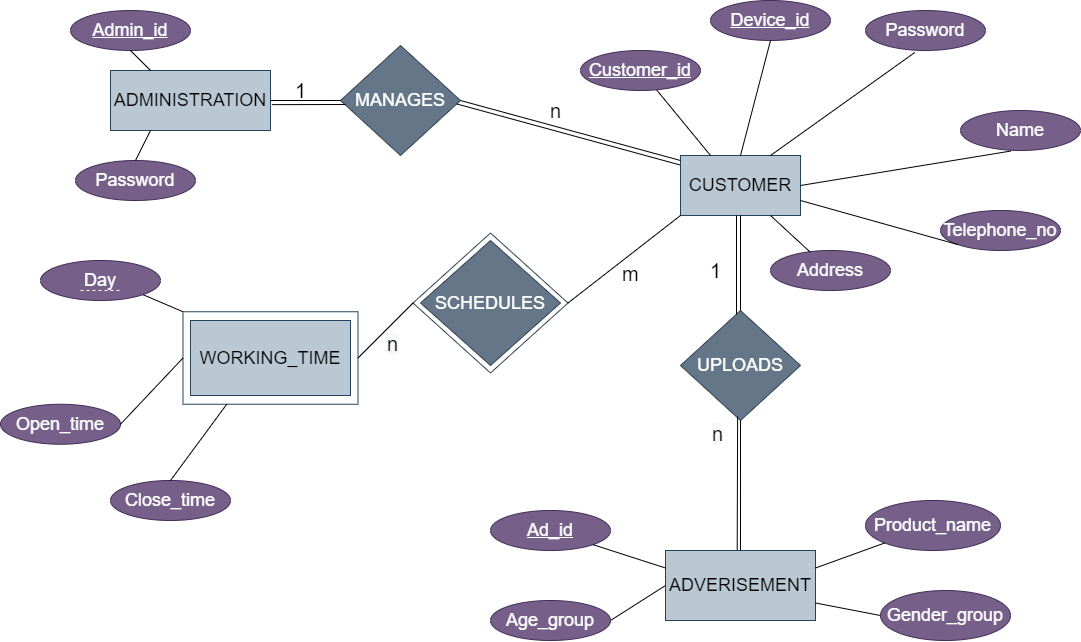

The diagram above was exported from draw.io. Its source (the exported page's mxGraphModel, read from the mxfile embedded in the PNG):
<mxGraphModel dx="2333" dy="794" grid="1" gridSize="10" guides="1" tooltips="1" connect="1" arrows="1" fold="1" page="1" pageScale="1" pageWidth="850" pageHeight="1100" math="0" shadow="0">
  <root>
    <mxCell id="0" />
    <mxCell id="1" parent="0" />
    <mxCell id="3WnPbtZfVxWwfrtbTZsg-92" value="&lt;font style=&quot;font-size: 18px&quot;&gt;ADMINISTRATION&lt;/font&gt;" style="rounded=0;whiteSpace=wrap;html=1;fillColor=#bac8d3;strokeColor=#23445d;" vertex="1" parent="1">
      <mxGeometry x="-390" y="180" width="160" height="60" as="geometry" />
    </mxCell>
    <mxCell id="3WnPbtZfVxWwfrtbTZsg-93" value="&lt;font style=&quot;font-size: 18px&quot;&gt;MANAGES&lt;/font&gt;" style="rhombus;whiteSpace=wrap;html=1;fillColor=#647687;strokeColor=#314354;fontColor=#ffffff;" vertex="1" parent="1">
      <mxGeometry x="-160" y="155" width="120" height="110" as="geometry" />
    </mxCell>
    <mxCell id="3WnPbtZfVxWwfrtbTZsg-94" value="&lt;font style=&quot;font-size: 18px&quot;&gt;CUSTOMER&lt;/font&gt;" style="rounded=0;whiteSpace=wrap;html=1;fillColor=#bac8d3;strokeColor=#23445d;" vertex="1" parent="1">
      <mxGeometry x="180" y="265" width="120" height="60" as="geometry" />
    </mxCell>
    <mxCell id="3WnPbtZfVxWwfrtbTZsg-95" value="&lt;u&gt;&lt;font style=&quot;font-size: 18px&quot;&gt;Customer_id&lt;/font&gt;&lt;/u&gt;" style="ellipse;whiteSpace=wrap;html=1;fillColor=#76608a;strokeColor=#432D57;fontColor=#ffffff;" vertex="1" parent="1">
      <mxGeometry x="80" y="160" width="120" height="40" as="geometry" />
    </mxCell>
    <mxCell id="3WnPbtZfVxWwfrtbTZsg-96" value="&lt;font style=&quot;font-size: 18px&quot;&gt;Address&lt;/font&gt;" style="ellipse;whiteSpace=wrap;html=1;fillColor=#76608a;strokeColor=#432D57;fontColor=#ffffff;" vertex="1" parent="1">
      <mxGeometry x="270" y="360" width="120" height="40" as="geometry" />
    </mxCell>
    <mxCell id="3WnPbtZfVxWwfrtbTZsg-97" value="&lt;font style=&quot;font-size: 18px&quot;&gt;Telephone_no&lt;/font&gt;" style="ellipse;whiteSpace=wrap;html=1;fillColor=#76608a;strokeColor=#432D57;fontColor=#ffffff;" vertex="1" parent="1">
      <mxGeometry x="440" y="320" width="120" height="40" as="geometry" />
    </mxCell>
    <mxCell id="3WnPbtZfVxWwfrtbTZsg-98" value="&lt;font style=&quot;font-size: 18px&quot;&gt;Password&lt;/font&gt;" style="ellipse;whiteSpace=wrap;html=1;fillColor=#76608a;strokeColor=#432D57;fontColor=#ffffff;" vertex="1" parent="1">
      <mxGeometry x="365" y="120" width="120" height="40" as="geometry" />
    </mxCell>
    <mxCell id="3WnPbtZfVxWwfrtbTZsg-99" value="&lt;font style=&quot;font-size: 18px&quot;&gt;Name&lt;/font&gt;" style="ellipse;whiteSpace=wrap;html=1;fillColor=#76608a;strokeColor=#432D57;fontColor=#ffffff;" vertex="1" parent="1">
      <mxGeometry x="460" y="220" width="120" height="40" as="geometry" />
    </mxCell>
    <mxCell id="3WnPbtZfVxWwfrtbTZsg-100" value="" style="endArrow=none;html=1;entryX=0.25;entryY=0;entryDx=0;entryDy=0;" edge="1" parent="1" source="3WnPbtZfVxWwfrtbTZsg-95" target="3WnPbtZfVxWwfrtbTZsg-94">
      <mxGeometry width="50" height="50" relative="1" as="geometry">
        <mxPoint x="400" y="310" as="sourcePoint" />
        <mxPoint x="520" y="120" as="targetPoint" />
      </mxGeometry>
    </mxCell>
    <mxCell id="3WnPbtZfVxWwfrtbTZsg-101" value="" style="endArrow=none;html=1;entryX=0.417;entryY=1.015;entryDx=0;entryDy=0;entryPerimeter=0;exitX=1;exitY=0.5;exitDx=0;exitDy=0;" edge="1" parent="1" source="3WnPbtZfVxWwfrtbTZsg-94" target="3WnPbtZfVxWwfrtbTZsg-99">
      <mxGeometry width="50" height="50" relative="1" as="geometry">
        <mxPoint x="620" y="100" as="sourcePoint" />
        <mxPoint x="670" y="50" as="targetPoint" />
      </mxGeometry>
    </mxCell>
    <mxCell id="3WnPbtZfVxWwfrtbTZsg-102" value="" style="endArrow=none;html=1;entryX=0.75;entryY=0;entryDx=0;entryDy=0;exitX=0.411;exitY=1.05;exitDx=0;exitDy=0;exitPerimeter=0;" edge="1" parent="1" source="3WnPbtZfVxWwfrtbTZsg-98" target="3WnPbtZfVxWwfrtbTZsg-94">
      <mxGeometry width="50" height="50" relative="1" as="geometry">
        <mxPoint x="400" y="310" as="sourcePoint" />
        <mxPoint x="450" y="260" as="targetPoint" />
      </mxGeometry>
    </mxCell>
    <mxCell id="3WnPbtZfVxWwfrtbTZsg-103" value="" style="endArrow=none;html=1;entryX=1;entryY=0.75;entryDx=0;entryDy=0;exitX=0;exitY=1;exitDx=0;exitDy=0;" edge="1" parent="1" source="3WnPbtZfVxWwfrtbTZsg-97" target="3WnPbtZfVxWwfrtbTZsg-94">
      <mxGeometry width="50" height="50" relative="1" as="geometry">
        <mxPoint x="400" y="320" as="sourcePoint" />
        <mxPoint x="450" y="270" as="targetPoint" />
      </mxGeometry>
    </mxCell>
    <mxCell id="3WnPbtZfVxWwfrtbTZsg-104" value="" style="endArrow=none;html=1;entryX=0.75;entryY=1;entryDx=0;entryDy=0;" edge="1" parent="1" source="3WnPbtZfVxWwfrtbTZsg-96" target="3WnPbtZfVxWwfrtbTZsg-94">
      <mxGeometry width="50" height="50" relative="1" as="geometry">
        <mxPoint x="400" y="320" as="sourcePoint" />
        <mxPoint x="450" y="270" as="targetPoint" />
      </mxGeometry>
    </mxCell>
    <mxCell id="3WnPbtZfVxWwfrtbTZsg-105" value="" style="endArrow=none;html=1;entryX=0;entryY=0.5;entryDx=0;entryDy=0;exitX=1;exitY=0.5;exitDx=0;exitDy=0;" edge="1" parent="1" source="3WnPbtZfVxWwfrtbTZsg-92" target="3WnPbtZfVxWwfrtbTZsg-93">
      <mxGeometry width="50" height="50" relative="1" as="geometry">
        <mxPoint x="400" y="320" as="sourcePoint" />
        <mxPoint x="450" y="270" as="targetPoint" />
      </mxGeometry>
    </mxCell>
    <mxCell id="3WnPbtZfVxWwfrtbTZsg-106" value="" style="endArrow=none;html=1;entryX=1;entryY=0.5;entryDx=0;entryDy=0;" edge="1" parent="1" target="3WnPbtZfVxWwfrtbTZsg-93">
      <mxGeometry width="50" height="50" relative="1" as="geometry">
        <mxPoint x="180" y="270" as="sourcePoint" />
        <mxPoint x="450" y="230" as="targetPoint" />
      </mxGeometry>
    </mxCell>
    <mxCell id="3WnPbtZfVxWwfrtbTZsg-107" value="&lt;u&gt;&lt;font style=&quot;font-size: 18px&quot;&gt;Admin_id&lt;/font&gt;&lt;/u&gt;" style="ellipse;whiteSpace=wrap;html=1;fillColor=#76608a;strokeColor=#432D57;fontColor=#ffffff;" vertex="1" parent="1">
      <mxGeometry x="-430" y="120" width="120" height="40" as="geometry" />
    </mxCell>
    <mxCell id="3WnPbtZfVxWwfrtbTZsg-108" value="&lt;font style=&quot;font-size: 18px&quot;&gt;Password&lt;/font&gt;" style="ellipse;whiteSpace=wrap;html=1;fillColor=#76608a;strokeColor=#432D57;fontColor=#ffffff;" vertex="1" parent="1">
      <mxGeometry x="-425" y="270" width="120" height="40" as="geometry" />
    </mxCell>
    <mxCell id="3WnPbtZfVxWwfrtbTZsg-109" value="" style="endArrow=none;html=1;entryX=0.25;entryY=1;entryDx=0;entryDy=0;exitX=0.5;exitY=0;exitDx=0;exitDy=0;" edge="1" parent="1" source="3WnPbtZfVxWwfrtbTZsg-108" target="3WnPbtZfVxWwfrtbTZsg-92">
      <mxGeometry width="50" height="50" relative="1" as="geometry">
        <mxPoint x="400" y="280" as="sourcePoint" />
        <mxPoint x="450" y="230" as="targetPoint" />
      </mxGeometry>
    </mxCell>
    <mxCell id="3WnPbtZfVxWwfrtbTZsg-110" value="" style="endArrow=none;html=1;entryX=0.25;entryY=0;entryDx=0;entryDy=0;exitX=0.5;exitY=1;exitDx=0;exitDy=0;" edge="1" parent="1" source="3WnPbtZfVxWwfrtbTZsg-107" target="3WnPbtZfVxWwfrtbTZsg-92">
      <mxGeometry width="50" height="50" relative="1" as="geometry">
        <mxPoint x="400" y="280" as="sourcePoint" />
        <mxPoint x="450" y="230" as="targetPoint" />
      </mxGeometry>
    </mxCell>
    <mxCell id="3WnPbtZfVxWwfrtbTZsg-111" value="&lt;font style=&quot;font-size: 18px&quot;&gt;UPLOADS&lt;/font&gt;" style="rhombus;whiteSpace=wrap;html=1;fillColor=#647687;strokeColor=#314354;fontColor=#ffffff;" vertex="1" parent="1">
      <mxGeometry x="180" y="420" width="120" height="110" as="geometry" />
    </mxCell>
    <mxCell id="3WnPbtZfVxWwfrtbTZsg-112" value="" style="endArrow=none;html=1;entryX=0.5;entryY=0;entryDx=0;entryDy=0;exitX=0.5;exitY=1;exitDx=0;exitDy=0;" edge="1" parent="1" source="3WnPbtZfVxWwfrtbTZsg-94" target="3WnPbtZfVxWwfrtbTZsg-111">
      <mxGeometry width="50" height="50" relative="1" as="geometry">
        <mxPoint x="400" y="320" as="sourcePoint" />
        <mxPoint x="450" y="270" as="targetPoint" />
      </mxGeometry>
    </mxCell>
    <mxCell id="3WnPbtZfVxWwfrtbTZsg-113" value="&lt;font style=&quot;font-size: 18px&quot;&gt;ADVERISEMENT&lt;/font&gt;" style="rounded=0;whiteSpace=wrap;html=1;fillColor=#bac8d3;strokeColor=#23445d;" vertex="1" parent="1">
      <mxGeometry x="165" y="660" width="150" height="70" as="geometry" />
    </mxCell>
    <mxCell id="3WnPbtZfVxWwfrtbTZsg-114" value="" style="endArrow=none;html=1;entryX=0.5;entryY=1;entryDx=0;entryDy=0;exitX=0.5;exitY=0;exitDx=0;exitDy=0;" edge="1" parent="1" source="3WnPbtZfVxWwfrtbTZsg-113" target="3WnPbtZfVxWwfrtbTZsg-111">
      <mxGeometry width="50" height="50" relative="1" as="geometry">
        <mxPoint x="420" y="410" as="sourcePoint" />
        <mxPoint x="470" y="360" as="targetPoint" />
      </mxGeometry>
    </mxCell>
    <mxCell id="3WnPbtZfVxWwfrtbTZsg-128" value="&lt;u&gt;&lt;font style=&quot;font-size: 18px&quot;&gt;Ad_id&lt;/font&gt;&lt;/u&gt;" style="ellipse;whiteSpace=wrap;html=1;fillColor=#76608a;strokeColor=#432D57;fontColor=#ffffff;" vertex="1" parent="1">
      <mxGeometry x="-10" y="620" width="120" height="40" as="geometry" />
    </mxCell>
    <mxCell id="3WnPbtZfVxWwfrtbTZsg-129" value="&lt;font style=&quot;font-size: 18px&quot;&gt;Product_name&lt;/font&gt;" style="ellipse;whiteSpace=wrap;html=1;fillColor=#76608a;strokeColor=#432D57;fontColor=#ffffff;" vertex="1" parent="1">
      <mxGeometry x="365" y="610" width="135" height="50" as="geometry" />
    </mxCell>
    <mxCell id="3WnPbtZfVxWwfrtbTZsg-130" value="&lt;font style=&quot;font-size: 18px&quot;&gt;Age_group&lt;/font&gt;" style="ellipse;whiteSpace=wrap;html=1;fillColor=#76608a;strokeColor=#432D57;fontColor=#ffffff;" vertex="1" parent="1">
      <mxGeometry x="-10" y="710" width="120" height="40" as="geometry" />
    </mxCell>
    <mxCell id="3WnPbtZfVxWwfrtbTZsg-131" value="&lt;font style=&quot;font-size: 18px&quot;&gt;Gender_group&lt;/font&gt;" style="ellipse;whiteSpace=wrap;html=1;fillColor=#76608a;strokeColor=#432D57;fontColor=#ffffff;" vertex="1" parent="1">
      <mxGeometry x="380" y="700" width="130" height="50" as="geometry" />
    </mxCell>
    <mxCell id="3WnPbtZfVxWwfrtbTZsg-132" value="" style="endArrow=none;html=1;entryX=1;entryY=1;entryDx=0;entryDy=0;exitX=0;exitY=0.25;exitDx=0;exitDy=0;" edge="1" parent="1" source="3WnPbtZfVxWwfrtbTZsg-113" target="3WnPbtZfVxWwfrtbTZsg-128">
      <mxGeometry width="50" height="50" relative="1" as="geometry">
        <mxPoint x="130" y="730" as="sourcePoint" />
        <mxPoint x="180" y="680" as="targetPoint" />
      </mxGeometry>
    </mxCell>
    <mxCell id="3WnPbtZfVxWwfrtbTZsg-133" value="" style="endArrow=none;html=1;entryX=1;entryY=0.5;entryDx=0;entryDy=0;exitX=0;exitY=0.5;exitDx=0;exitDy=0;" edge="1" parent="1" source="3WnPbtZfVxWwfrtbTZsg-113" target="3WnPbtZfVxWwfrtbTZsg-130">
      <mxGeometry width="50" height="50" relative="1" as="geometry">
        <mxPoint x="130" y="730" as="sourcePoint" />
        <mxPoint x="180" y="680" as="targetPoint" />
      </mxGeometry>
    </mxCell>
    <mxCell id="3WnPbtZfVxWwfrtbTZsg-134" value="" style="endArrow=none;html=1;entryX=0;entryY=1;entryDx=0;entryDy=0;exitX=1;exitY=0.25;exitDx=0;exitDy=0;" edge="1" parent="1" source="3WnPbtZfVxWwfrtbTZsg-113" target="3WnPbtZfVxWwfrtbTZsg-129">
      <mxGeometry width="50" height="50" relative="1" as="geometry">
        <mxPoint x="130" y="730" as="sourcePoint" />
        <mxPoint x="180" y="680" as="targetPoint" />
      </mxGeometry>
    </mxCell>
    <mxCell id="3WnPbtZfVxWwfrtbTZsg-135" value="" style="endArrow=none;html=1;entryX=0;entryY=0.5;entryDx=0;entryDy=0;exitX=1;exitY=0.75;exitDx=0;exitDy=0;" edge="1" parent="1" source="3WnPbtZfVxWwfrtbTZsg-113" target="3WnPbtZfVxWwfrtbTZsg-131">
      <mxGeometry width="50" height="50" relative="1" as="geometry">
        <mxPoint x="130" y="730" as="sourcePoint" />
        <mxPoint x="180" y="680" as="targetPoint" />
      </mxGeometry>
    </mxCell>
    <mxCell id="3WnPbtZfVxWwfrtbTZsg-149" value="&lt;font style=&quot;font-size: 18px&quot;&gt;SCHEDULES&lt;/font&gt;" style="rhombus;whiteSpace=wrap;html=1;fillColor=#647687;strokeColor=#314354;fontColor=#ffffff;" vertex="1" parent="1">
      <mxGeometry x="-80" y="350" width="140" height="125" as="geometry" />
    </mxCell>
    <mxCell id="3WnPbtZfVxWwfrtbTZsg-150" value="&lt;font style=&quot;font-size: 18px&quot;&gt;WORKING_TIME&lt;/font&gt;" style="rounded=0;whiteSpace=wrap;html=1;fillColor=#bac8d3;strokeColor=#23445d;" vertex="1" parent="1">
      <mxGeometry x="-310" y="430" width="160" height="75" as="geometry" />
    </mxCell>
    <mxCell id="3WnPbtZfVxWwfrtbTZsg-151" value="&lt;font style=&quot;font-size: 18px&quot;&gt;Day&lt;/font&gt;" style="ellipse;whiteSpace=wrap;html=1;fillColor=#76608a;strokeColor=#432D57;fontColor=#ffffff;" vertex="1" parent="1">
      <mxGeometry x="-460" y="370" width="120" height="40" as="geometry" />
    </mxCell>
    <mxCell id="3WnPbtZfVxWwfrtbTZsg-152" value="&lt;font style=&quot;font-size: 18px&quot;&gt;Open_time&lt;/font&gt;" style="ellipse;whiteSpace=wrap;html=1;fillColor=#76608a;strokeColor=#432D57;fontColor=#ffffff;" vertex="1" parent="1">
      <mxGeometry x="-500" y="513.75" width="120" height="40" as="geometry" />
    </mxCell>
    <mxCell id="3WnPbtZfVxWwfrtbTZsg-153" value="&lt;font style=&quot;font-size: 18px&quot;&gt;Close_time&lt;/font&gt;" style="ellipse;whiteSpace=wrap;html=1;fillColor=#76608a;strokeColor=#432D57;fontColor=#ffffff;" vertex="1" parent="1">
      <mxGeometry x="-390" y="590" width="120" height="40" as="geometry" />
    </mxCell>
    <mxCell id="3WnPbtZfVxWwfrtbTZsg-154" value="" style="endArrow=none;dashed=1;html=1;exitX=0.333;exitY=0.75;exitDx=0;exitDy=0;exitPerimeter=0;strokeColor=#FFFFFF;" edge="1" parent="1" source="3WnPbtZfVxWwfrtbTZsg-151">
      <mxGeometry width="50" height="50" relative="1" as="geometry">
        <mxPoint x="60" y="570" as="sourcePoint" />
        <mxPoint x="-380" y="400" as="targetPoint" />
      </mxGeometry>
    </mxCell>
    <mxCell id="3WnPbtZfVxWwfrtbTZsg-155" value="" style="rhombus;whiteSpace=wrap;html=1;strokeColor=#314354;fontColor=#ffffff;fillColor=none;" vertex="1" parent="1">
      <mxGeometry x="-87.5" y="342.5" width="155" height="140" as="geometry" />
    </mxCell>
    <mxCell id="3WnPbtZfVxWwfrtbTZsg-156" value="" style="rounded=0;whiteSpace=wrap;html=1;strokeColor=#23445d;fillColor=none;" vertex="1" parent="1">
      <mxGeometry x="-317.5" y="421.25" width="175" height="92.5" as="geometry" />
    </mxCell>
    <mxCell id="3WnPbtZfVxWwfrtbTZsg-157" value="" style="endArrow=none;html=1;exitX=1;exitY=0.5;exitDx=0;exitDy=0;entryX=0;entryY=0.5;entryDx=0;entryDy=0;" edge="1" parent="1" source="3WnPbtZfVxWwfrtbTZsg-156" target="3WnPbtZfVxWwfrtbTZsg-155">
      <mxGeometry width="50" height="50" relative="1" as="geometry">
        <mxPoint x="60" y="670" as="sourcePoint" />
        <mxPoint x="110" y="620" as="targetPoint" />
      </mxGeometry>
    </mxCell>
    <mxCell id="3WnPbtZfVxWwfrtbTZsg-158" value="" style="endArrow=none;html=1;exitX=0.5;exitY=0;exitDx=0;exitDy=0;entryX=0.25;entryY=1;entryDx=0;entryDy=0;" edge="1" parent="1" source="3WnPbtZfVxWwfrtbTZsg-153" target="3WnPbtZfVxWwfrtbTZsg-156">
      <mxGeometry width="50" height="50" relative="1" as="geometry">
        <mxPoint x="60" y="670" as="sourcePoint" />
        <mxPoint x="110" y="620" as="targetPoint" />
      </mxGeometry>
    </mxCell>
    <mxCell id="3WnPbtZfVxWwfrtbTZsg-159" value="" style="endArrow=none;html=1;exitX=1;exitY=1;exitDx=0;exitDy=0;entryX=0;entryY=0;entryDx=0;entryDy=0;" edge="1" parent="1" source="3WnPbtZfVxWwfrtbTZsg-151" target="3WnPbtZfVxWwfrtbTZsg-156">
      <mxGeometry width="50" height="50" relative="1" as="geometry">
        <mxPoint x="60" y="540" as="sourcePoint" />
        <mxPoint x="110" y="490" as="targetPoint" />
      </mxGeometry>
    </mxCell>
    <mxCell id="3WnPbtZfVxWwfrtbTZsg-160" value="" style="endArrow=none;html=1;exitX=1;exitY=0.5;exitDx=0;exitDy=0;entryX=0;entryY=0.5;entryDx=0;entryDy=0;" edge="1" parent="1" source="3WnPbtZfVxWwfrtbTZsg-152" target="3WnPbtZfVxWwfrtbTZsg-156">
      <mxGeometry width="50" height="50" relative="1" as="geometry">
        <mxPoint x="60" y="540" as="sourcePoint" />
        <mxPoint x="110" y="490" as="targetPoint" />
      </mxGeometry>
    </mxCell>
    <mxCell id="3WnPbtZfVxWwfrtbTZsg-161" value="" style="endArrow=none;html=1;entryX=1;entryY=0.5;entryDx=0;entryDy=0;exitX=0;exitY=1;exitDx=0;exitDy=0;" edge="1" parent="1" source="3WnPbtZfVxWwfrtbTZsg-94" target="3WnPbtZfVxWwfrtbTZsg-155">
      <mxGeometry width="50" height="50" relative="1" as="geometry">
        <mxPoint x="60" y="540" as="sourcePoint" />
        <mxPoint x="110" y="490" as="targetPoint" />
      </mxGeometry>
    </mxCell>
    <mxCell id="3WnPbtZfVxWwfrtbTZsg-168" value="&lt;u&gt;&lt;font style=&quot;font-size: 18px&quot;&gt;Device_id&lt;/font&gt;&lt;/u&gt;" style="ellipse;whiteSpace=wrap;html=1;fillColor=#76608a;strokeColor=#432D57;fontColor=#ffffff;" vertex="1" parent="1">
      <mxGeometry x="210" y="110" width="120" height="40" as="geometry" />
    </mxCell>
    <mxCell id="3WnPbtZfVxWwfrtbTZsg-169" value="" style="endArrow=none;html=1;entryX=0.5;entryY=0;entryDx=0;entryDy=0;exitX=0.5;exitY=1;exitDx=0;exitDy=0;" edge="1" parent="1" source="3WnPbtZfVxWwfrtbTZsg-168" target="3WnPbtZfVxWwfrtbTZsg-94">
      <mxGeometry width="50" height="50" relative="1" as="geometry">
        <mxPoint x="10" y="570" as="sourcePoint" />
        <mxPoint x="60" y="520" as="targetPoint" />
      </mxGeometry>
    </mxCell>
    <mxCell id="3WnPbtZfVxWwfrtbTZsg-170" value="" style="endArrow=none;html=1;entryX=0.476;entryY=0.965;entryDx=0;entryDy=0;entryPerimeter=0;exitX=0.478;exitY=-0.011;exitDx=0;exitDy=0;exitPerimeter=0;" edge="1" parent="1" source="3WnPbtZfVxWwfrtbTZsg-113" target="3WnPbtZfVxWwfrtbTZsg-111">
      <mxGeometry width="50" height="50" relative="1" as="geometry">
        <mxPoint x="160" y="600" as="sourcePoint" />
        <mxPoint x="210" y="550" as="targetPoint" />
      </mxGeometry>
    </mxCell>
    <mxCell id="3WnPbtZfVxWwfrtbTZsg-171" value="" style="endArrow=none;html=1;" edge="1" parent="1">
      <mxGeometry width="50" height="50" relative="1" as="geometry">
        <mxPoint x="236" y="424" as="sourcePoint" />
        <mxPoint x="236" y="325" as="targetPoint" />
      </mxGeometry>
    </mxCell>
    <mxCell id="3WnPbtZfVxWwfrtbTZsg-172" value="" style="endArrow=none;html=1;exitX=1.009;exitY=0.569;exitDx=0;exitDy=0;exitPerimeter=0;" edge="1" parent="1" source="3WnPbtZfVxWwfrtbTZsg-92">
      <mxGeometry width="50" height="50" relative="1" as="geometry">
        <mxPoint x="-230" y="220" as="sourcePoint" />
        <mxPoint x="-155" y="214" as="targetPoint" />
      </mxGeometry>
    </mxCell>
    <mxCell id="3WnPbtZfVxWwfrtbTZsg-173" value="" style="endArrow=none;html=1;exitX=0.968;exitY=0.531;exitDx=0;exitDy=0;exitPerimeter=0;entryX=-0.007;entryY=0.156;entryDx=0;entryDy=0;entryPerimeter=0;" edge="1" parent="1" source="3WnPbtZfVxWwfrtbTZsg-93" target="3WnPbtZfVxWwfrtbTZsg-94">
      <mxGeometry width="50" height="50" relative="1" as="geometry">
        <mxPoint x="-20" y="180" as="sourcePoint" />
        <mxPoint x="170" y="270" as="targetPoint" />
      </mxGeometry>
    </mxCell>
    <mxCell id="3WnPbtZfVxWwfrtbTZsg-175" value="&lt;font style=&quot;font-size: 20px&quot;&gt;1&lt;/font&gt;" style="text;html=1;align=center;verticalAlign=middle;resizable=0;points=[];autosize=1;" vertex="1" parent="1">
      <mxGeometry x="-215" y="190" width="30" height="20" as="geometry" />
    </mxCell>
    <mxCell id="3WnPbtZfVxWwfrtbTZsg-176" value="&lt;font style=&quot;font-size: 20px&quot;&gt;n&lt;/font&gt;" style="text;html=1;align=center;verticalAlign=middle;resizable=0;points=[];autosize=1;" vertex="1" parent="1">
      <mxGeometry x="40" y="210" width="30" height="20" as="geometry" />
    </mxCell>
    <mxCell id="3WnPbtZfVxWwfrtbTZsg-177" value="&lt;font style=&quot;font-size: 20px&quot;&gt;1&lt;/font&gt;" style="text;html=1;align=center;verticalAlign=middle;resizable=0;points=[];autosize=1;" vertex="1" parent="1">
      <mxGeometry x="200" y="370" width="30" height="20" as="geometry" />
    </mxCell>
    <mxCell id="3WnPbtZfVxWwfrtbTZsg-178" value="&lt;span style=&quot;color: rgb(0 , 0 , 0) ; font-family: &amp;#34;helvetica&amp;#34; ; font-size: 20px ; font-style: normal ; font-weight: 400 ; letter-spacing: normal ; text-align: center ; text-indent: 0px ; text-transform: none ; word-spacing: 0px ; background-color: rgb(248 , 249 , 250) ; display: inline ; float: none&quot;&gt;n&lt;/span&gt;" style="text;whiteSpace=wrap;html=1;" vertex="1" parent="1">
      <mxGeometry x="210" y="525" width="40" height="30" as="geometry" />
    </mxCell>
    <mxCell id="3WnPbtZfVxWwfrtbTZsg-181" value="&lt;div style=&quot;text-align: center&quot;&gt;&lt;span style=&quot;font-size: 20px&quot;&gt;&lt;font face=&quot;helvetica&quot;&gt;m&lt;/font&gt;&lt;/span&gt;&lt;/div&gt;" style="text;whiteSpace=wrap;html=1;" vertex="1" parent="1">
      <mxGeometry x="120" y="365" width="40" height="30" as="geometry" />
    </mxCell>
    <mxCell id="3WnPbtZfVxWwfrtbTZsg-182" value="&lt;span style=&quot;color: rgb(0 , 0 , 0) ; font-family: &amp;#34;helvetica&amp;#34; ; font-size: 20px ; font-style: normal ; font-weight: 400 ; letter-spacing: normal ; text-align: center ; text-indent: 0px ; text-transform: none ; word-spacing: 0px ; background-color: rgb(248 , 249 , 250) ; display: inline ; float: none&quot;&gt;n&lt;/span&gt;" style="text;whiteSpace=wrap;html=1;" vertex="1" parent="1">
      <mxGeometry x="-115" y="435" width="40" height="30" as="geometry" />
    </mxCell>
  </root>
</mxGraphModel>